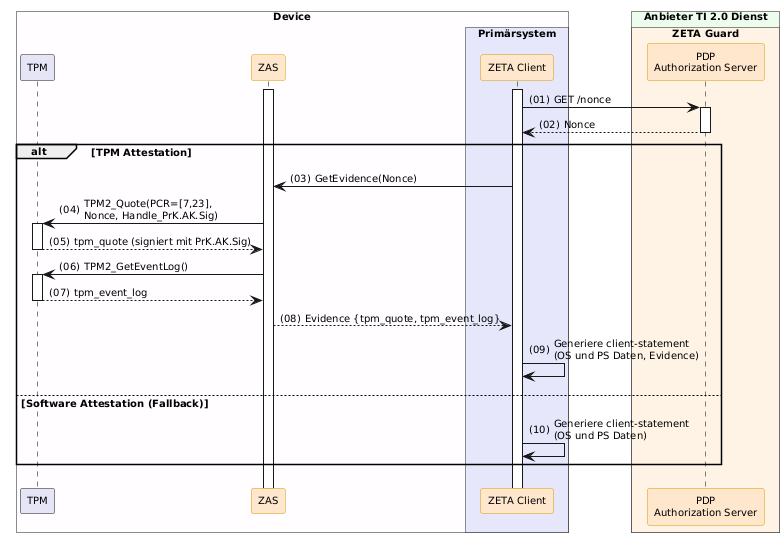

The diagram above was rendered by PlantUML. Its source (embedded in the PNG):
@startuml "obtain-attestation-evidence"

!include ../puml-layout.txt


' title Obtain Attestation Evidence

!pragma teoz true

box "Device" DEVICE_COLOR
  participant "TPM" as TPM LEI_COMPONENT_COLOR
  participant ZAS as "ZAS" <<zeta>>
  box "Primärsystem" PRIMAERSYSTEM_COLOR
    participant Client as "ZETA Client" <<zeta>>
  end box
end box

box "Anbieter TI 2.0 Dienst" PROVIDER_COLOR
  box "ZETA Guard" ZETA_GUARD_COLOR
    participant AuthS as "PDP\nAuthorization Server" <<zeta>>
  end box
end box


Client++
ZAS++
Client -> AuthS ++ : GET /nonce
AuthS --> Client -- : Nonce

alt TPM Attestation
  Client -> ZAS : GetEvidence(Nonce)
  ZAS -> TPM++ : TPM2_Quote(PCR=[7,23],\nNonce, Handle_PrK.AK.Sig)
  TPM --> ZAS -- : tpm_quote (signiert mit PrK.AK.Sig)
  ZAS -> TPM++ : TPM2_GetEventLog()
  TPM --> ZAS -- : tpm_event_log
  ZAS --> Client : Evidence {tpm_quote, tpm_event_log}
  Client -> Client: Generiere client-statement\n(OS und PS Daten, Evidence)
else Software Attestation (Fallback)
  Client -> Client: Generiere client-statement\n(OS und PS Daten)
end

@enduml